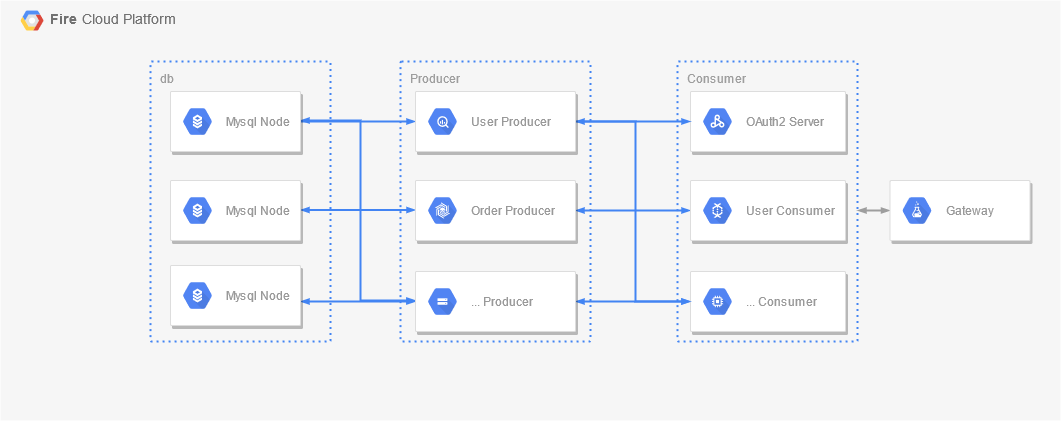

The diagram above was exported from draw.io. Its source (the exported page's mxGraphModel, read from the mxfile embedded in the PNG):
<mxGraphModel dx="2207" dy="547" grid="1" gridSize="10" guides="1" tooltips="1" connect="1" arrows="1" fold="1" page="1" pageScale="1" pageWidth="1169" pageHeight="827" background="#ffffff" math="0" shadow="0">
  <root>
    <mxCell id="0" />
    <mxCell id="1" parent="0" />
    <mxCell id="14" value="&lt;b&gt;Fire &lt;/b&gt;Cloud Platform" style="fillColor=#F6F6F6;strokeColor=none;shadow=0;gradientColor=none;fontSize=14;align=left;spacing=10;fontColor=#717171;9E9E9E;verticalAlign=top;spacingTop=-4;fontStyle=0;spacingLeft=40;html=1;" parent="1" vertex="1">
      <mxGeometry x="-150" y="119" width="1060" height="420" as="geometry" />
    </mxCell>
    <mxCell id="15" value="" style="shape=mxgraph.gcp2.google_cloud_platform;fillColor=#F6F6F6;strokeColor=none;shadow=0;gradientColor=none;" parent="14" vertex="1">
      <mxGeometry width="23" height="20" relative="1" as="geometry">
        <mxPoint x="20" y="10" as="offset" />
      </mxGeometry>
    </mxCell>
    <mxCell id="InFU4xpgnafg3AY6b5O7-691" value="db" style="rounded=1;absoluteArcSize=1;arcSize=2;html=1;strokeColor=#4284F3;gradientColor=none;shadow=0;dashed=1;fontSize=12;fontColor=#9E9E9E;align=left;verticalAlign=top;spacing=10;spacingTop=-4;fillColor=none;dashPattern=1 2;strokeWidth=2;" vertex="1" parent="14">
      <mxGeometry x="150" y="61" width="180" height="280" as="geometry" />
    </mxCell>
    <mxCell id="InFU4xpgnafg3AY6b5O7-698" style="edgeStyle=orthogonalEdgeStyle;rounded=0;html=1;labelBackgroundColor=none;startFill=1;startSize=4;endArrow=blockThin;endFill=1;endSize=4;jettySize=auto;orthogonalLoop=1;strokeColor=#4284F3;strokeWidth=2;fontSize=12;fontColor=#000000;align=center;dashed=0;" edge="1" parent="14">
      <mxGeometry relative="1" as="geometry">
        <mxPoint x="300" y="121" as="sourcePoint" />
        <mxPoint x="415" y="121" as="targetPoint" />
      </mxGeometry>
    </mxCell>
    <mxCell id="InFU4xpgnafg3AY6b5O7-699" style="edgeStyle=orthogonalEdgeStyle;rounded=0;html=1;labelBackgroundColor=none;startFill=1;startSize=4;endArrow=blockThin;endFill=1;endSize=4;jettySize=auto;orthogonalLoop=1;strokeColor=#4284F3;strokeWidth=2;fontSize=12;fontColor=#000000;align=center;dashed=0;startArrow=blockThin;" edge="1" parent="14">
      <mxGeometry relative="1" as="geometry">
        <mxPoint x="300" y="209.5" as="sourcePoint" />
        <mxPoint x="415" y="209.5" as="targetPoint" />
      </mxGeometry>
    </mxCell>
    <mxCell id="InFU4xpgnafg3AY6b5O7-700" style="edgeStyle=orthogonalEdgeStyle;rounded=0;html=1;labelBackgroundColor=none;startFill=1;startSize=4;endArrow=blockThin;endFill=1;endSize=4;jettySize=auto;orthogonalLoop=1;strokeColor=#4284F3;strokeWidth=2;fontSize=12;fontColor=#000000;align=center;dashed=0;startArrow=blockThin;" edge="1" parent="14">
      <mxGeometry relative="1" as="geometry">
        <Array as="points">
          <mxPoint x="360" y="120" />
          <mxPoint x="360" y="300" />
        </Array>
        <mxPoint x="300" y="120" as="sourcePoint" />
        <mxPoint x="415" y="300" as="targetPoint" />
      </mxGeometry>
    </mxCell>
    <mxCell id="InFU4xpgnafg3AY6b5O7-701" style="edgeStyle=orthogonalEdgeStyle;rounded=0;html=1;labelBackgroundColor=none;startFill=1;startSize=4;endArrow=blockThin;endFill=1;endSize=4;jettySize=auto;orthogonalLoop=1;strokeColor=#4284F3;strokeWidth=2;fontSize=12;fontColor=#000000;align=center;dashed=0;startArrow=blockThin;" edge="1" parent="14">
      <mxGeometry relative="1" as="geometry">
        <mxPoint x="300" y="301" as="sourcePoint" />
        <mxPoint x="415" y="301" as="targetPoint" />
      </mxGeometry>
    </mxCell>
    <mxCell id="686" value="Consumer" style="rounded=1;absoluteArcSize=1;arcSize=2;html=1;strokeColor=#4284F3;gradientColor=none;shadow=0;dashed=1;fontSize=12;fontColor=#9E9E9E;align=left;verticalAlign=top;spacing=10;spacingTop=-4;fillColor=none;dashPattern=1 2;strokeWidth=2;" parent="1" vertex="1">
      <mxGeometry x="527" y="180" width="180" height="280" as="geometry" />
    </mxCell>
    <mxCell id="653" value="Producer" style="rounded=1;absoluteArcSize=1;arcSize=2;html=1;strokeColor=#4284F3;gradientColor=none;shadow=0;dashed=1;fontSize=12;fontColor=#9E9E9E;align=left;verticalAlign=top;spacing=10;spacingTop=-4;fillColor=none;dashPattern=1 2;strokeWidth=2;" parent="1" vertex="1">
      <mxGeometry x="250" y="180" width="190" height="280" as="geometry" />
    </mxCell>
    <mxCell id="688" style="edgeStyle=orthogonalEdgeStyle;rounded=0;html=1;labelBackgroundColor=none;startFill=1;startSize=4;endArrow=blockThin;endFill=1;endSize=4;jettySize=auto;orthogonalLoop=1;strokeColor=#4284F3;strokeWidth=2;fontSize=12;fontColor=#000000;align=center;dashed=0;startArrow=blockThin;" parent="1" source="669" target="677" edge="1">
      <mxGeometry relative="1" as="geometry" />
    </mxCell>
    <mxCell id="669" value="" style="strokeColor=#dddddd;fillColor=#ffffff;shadow=1;strokeWidth=1;rounded=1;absoluteArcSize=1;arcSize=2;fontSize=10;fontColor=#9E9E9E;align=center;html=1;" parent="1" vertex="1">
      <mxGeometry x="265" y="299" width="160" height="60" as="geometry" />
    </mxCell>
    <mxCell id="670" value="Order Producer" style="dashed=0;connectable=0;html=1;fillColor=#5184F3;strokeColor=none;shape=mxgraph.gcp2.hexIcon;prIcon=cloud_bigtable;part=1;labelPosition=right;verticalLabelPosition=middle;align=left;verticalAlign=middle;spacingLeft=5;fontColor=#999999;fontSize=12;" parent="669" vertex="1">
      <mxGeometry y="0.5" width="44" height="39" relative="1" as="geometry">
        <mxPoint x="5" y="-19.5" as="offset" />
      </mxGeometry>
    </mxCell>
    <mxCell id="689" style="edgeStyle=orthogonalEdgeStyle;rounded=0;html=1;labelBackgroundColor=none;startFill=1;startSize=4;endArrow=blockThin;endFill=1;endSize=4;jettySize=auto;orthogonalLoop=1;strokeColor=#4284F3;strokeWidth=2;fontSize=12;fontColor=#000000;align=center;dashed=0;startArrow=blockThin;" parent="1" source="673" target="679" edge="1">
      <mxGeometry relative="1" as="geometry" />
    </mxCell>
    <mxCell id="673" value="" style="strokeColor=#dddddd;fillColor=#ffffff;shadow=1;strokeWidth=1;rounded=1;absoluteArcSize=1;arcSize=2;fontSize=10;fontColor=#9E9E9E;align=center;html=1;" parent="1" vertex="1">
      <mxGeometry x="265" y="390" width="160" height="60" as="geometry" />
    </mxCell>
    <mxCell id="674" value="... Producer" style="dashed=0;connectable=0;html=1;fillColor=#5184F3;strokeColor=none;shape=mxgraph.gcp2.hexIcon;prIcon=cloud_storage;part=1;labelPosition=right;verticalLabelPosition=middle;align=left;verticalAlign=middle;spacingLeft=5;fontColor=#999999;fontSize=12;" parent="673" vertex="1">
      <mxGeometry y="0.5" width="44" height="39" relative="1" as="geometry">
        <mxPoint x="5" y="-19.5" as="offset" />
      </mxGeometry>
    </mxCell>
    <mxCell id="675" value="" style="strokeColor=#dddddd;fillColor=#ffffff;shadow=1;strokeWidth=1;rounded=1;absoluteArcSize=1;arcSize=2;fontSize=10;fontColor=#9E9E9E;align=center;html=1;" parent="1" vertex="1">
      <mxGeometry x="540" y="210" width="155" height="60" as="geometry" />
    </mxCell>
    <mxCell id="676" value="OAuth2 Server" style="dashed=0;connectable=0;html=1;fillColor=#5184F3;strokeColor=none;shape=mxgraph.gcp2.hexIcon;prIcon=cloud_dataproc;part=1;labelPosition=right;verticalLabelPosition=middle;align=left;verticalAlign=middle;spacingLeft=5;fontColor=#999999;fontSize=12;" parent="675" vertex="1">
      <mxGeometry y="0.5" width="44" height="39" relative="1" as="geometry">
        <mxPoint x="5" y="-19.5" as="offset" />
      </mxGeometry>
    </mxCell>
    <mxCell id="690" style="edgeStyle=orthogonalEdgeStyle;rounded=0;html=1;labelBackgroundColor=none;startFill=1;startSize=4;endArrow=blockThin;endFill=1;endSize=4;jettySize=auto;orthogonalLoop=1;strokeColor=#9E9E9E;strokeWidth=2;fontSize=12;fontColor=#000000;align=center;dashed=0;startArrow=blockThin;" parent="1" source="686" target="681" edge="1">
      <mxGeometry relative="1" as="geometry">
        <Array as="points">
          <mxPoint x="715" y="329" />
          <mxPoint x="715" y="329" />
        </Array>
      </mxGeometry>
    </mxCell>
    <mxCell id="677" value="" style="strokeColor=#dddddd;fillColor=#ffffff;shadow=1;strokeWidth=1;rounded=1;absoluteArcSize=1;arcSize=2;fontSize=10;fontColor=#9E9E9E;align=center;html=1;" parent="1" vertex="1">
      <mxGeometry x="540" y="299" width="155" height="60" as="geometry" />
    </mxCell>
    <mxCell id="678" value="User Consumer" style="dashed=0;connectable=0;html=1;fillColor=#5184F3;strokeColor=none;shape=mxgraph.gcp2.hexIcon;prIcon=cloud_dataflow;part=1;labelPosition=right;verticalLabelPosition=middle;align=left;verticalAlign=middle;spacingLeft=5;fontColor=#999999;fontSize=12;" parent="677" vertex="1">
      <mxGeometry y="0.5" width="44" height="39" relative="1" as="geometry">
        <mxPoint x="5" y="-19.5" as="offset" />
      </mxGeometry>
    </mxCell>
    <mxCell id="679" value="" style="strokeColor=#dddddd;fillColor=#ffffff;shadow=1;strokeWidth=1;rounded=1;absoluteArcSize=1;arcSize=2;fontSize=10;fontColor=#9E9E9E;align=center;html=1;" parent="1" vertex="1">
      <mxGeometry x="540" y="390" width="155" height="60" as="geometry" />
    </mxCell>
    <mxCell id="680" value="... Consumer" style="dashed=0;connectable=0;html=1;fillColor=#5184F3;strokeColor=none;shape=mxgraph.gcp2.hexIcon;prIcon=compute_engine;part=1;labelPosition=right;verticalLabelPosition=middle;align=left;verticalAlign=middle;spacingLeft=5;fontColor=#999999;fontSize=12;" parent="679" vertex="1">
      <mxGeometry y="0.5" width="44" height="39" relative="1" as="geometry">
        <mxPoint x="5" y="-19.5" as="offset" />
      </mxGeometry>
    </mxCell>
    <mxCell id="681" value="" style="strokeColor=#dddddd;fillColor=#ffffff;shadow=1;strokeWidth=1;rounded=1;absoluteArcSize=1;arcSize=2;fontSize=10;fontColor=#9E9E9E;align=center;html=1;" parent="1" vertex="1">
      <mxGeometry x="739.5" y="299" width="140" height="60" as="geometry" />
    </mxCell>
    <mxCell id="682" value="Gateway" style="dashed=0;connectable=0;html=1;fillColor=#5184F3;strokeColor=none;shape=mxgraph.gcp2.hexIcon;prIcon=cloud_datalab;part=1;labelPosition=right;verticalLabelPosition=middle;align=left;verticalAlign=middle;spacingLeft=5;fontColor=#999999;fontSize=12;" parent="681" vertex="1">
      <mxGeometry y="0.5" width="44" height="39" relative="1" as="geometry">
        <mxPoint x="5" y="-19.5" as="offset" />
      </mxGeometry>
    </mxCell>
    <mxCell id="687" style="edgeStyle=orthogonalEdgeStyle;rounded=0;html=1;labelBackgroundColor=none;startFill=1;startSize=4;endArrow=blockThin;endFill=1;endSize=4;jettySize=auto;orthogonalLoop=1;strokeColor=#4284F3;strokeWidth=2;fontSize=12;fontColor=#000000;align=center;dashed=0;" parent="1" source="684" target="675" edge="1">
      <mxGeometry relative="1" as="geometry" />
    </mxCell>
    <mxCell id="691" style="edgeStyle=orthogonalEdgeStyle;rounded=0;html=1;labelBackgroundColor=none;startFill=1;startSize=4;endArrow=blockThin;endFill=1;endSize=4;jettySize=auto;orthogonalLoop=1;strokeColor=#4284F3;strokeWidth=2;fontSize=12;fontColor=#000000;align=center;dashed=0;startArrow=blockThin;" parent="1" source="684" target="679" edge="1">
      <mxGeometry relative="1" as="geometry">
        <Array as="points">
          <mxPoint x="485" y="240" />
          <mxPoint x="485" y="420" />
        </Array>
      </mxGeometry>
    </mxCell>
    <mxCell id="684" value="" style="strokeColor=#dddddd;fillColor=#ffffff;shadow=1;strokeWidth=1;rounded=1;absoluteArcSize=1;arcSize=2;fontSize=10;fontColor=#9E9E9E;align=center;html=1;" parent="1" vertex="1">
      <mxGeometry x="265" y="210" width="160" height="60" as="geometry" />
    </mxCell>
    <mxCell id="685" value="User Producer" style="dashed=0;connectable=0;html=1;fillColor=#5184F3;strokeColor=none;shape=mxgraph.gcp2.hexIcon;prIcon=bigquery;part=1;labelPosition=right;verticalLabelPosition=middle;align=left;verticalAlign=middle;spacingLeft=5;fontColor=#999999;fontSize=12;" parent="684" vertex="1">
      <mxGeometry y="0.5" width="44" height="39" relative="1" as="geometry">
        <mxPoint x="5" y="-19.5" as="offset" />
      </mxGeometry>
    </mxCell>
    <mxCell id="InFU4xpgnafg3AY6b5O7-692" value="" style="strokeColor=#dddddd;shadow=1;strokeWidth=1;rounded=1;absoluteArcSize=1;arcSize=2;" vertex="1" parent="1">
      <mxGeometry x="20" y="210" width="130" height="60" as="geometry" />
    </mxCell>
    <mxCell id="InFU4xpgnafg3AY6b5O7-693" value="Mysql Node" style="dashed=0;connectable=0;html=1;fillColor=#5184F3;strokeColor=none;shape=mxgraph.gcp2.hexIcon;prIcon=cloud_sql;part=1;labelPosition=right;verticalLabelPosition=middle;align=left;verticalAlign=middle;spacingLeft=5;fontColor=#999999;fontSize=12;" vertex="1" parent="InFU4xpgnafg3AY6b5O7-692">
      <mxGeometry y="0.5" width="44" height="39" relative="1" as="geometry">
        <mxPoint x="5" y="-19.5" as="offset" />
      </mxGeometry>
    </mxCell>
    <mxCell id="InFU4xpgnafg3AY6b5O7-694" value="" style="strokeColor=#dddddd;shadow=1;strokeWidth=1;rounded=1;absoluteArcSize=1;arcSize=2;" vertex="1" parent="1">
      <mxGeometry x="20" y="299" width="130" height="60" as="geometry" />
    </mxCell>
    <mxCell id="InFU4xpgnafg3AY6b5O7-695" value="Mysql Node" style="dashed=0;connectable=0;html=1;fillColor=#5184F3;strokeColor=none;shape=mxgraph.gcp2.hexIcon;prIcon=cloud_sql;part=1;labelPosition=right;verticalLabelPosition=middle;align=left;verticalAlign=middle;spacingLeft=5;fontColor=#999999;fontSize=12;" vertex="1" parent="InFU4xpgnafg3AY6b5O7-694">
      <mxGeometry y="0.5" width="44" height="39" relative="1" as="geometry">
        <mxPoint x="5" y="-19.5" as="offset" />
      </mxGeometry>
    </mxCell>
    <mxCell id="InFU4xpgnafg3AY6b5O7-696" value="" style="strokeColor=#dddddd;shadow=1;strokeWidth=1;rounded=1;absoluteArcSize=1;arcSize=2;" vertex="1" parent="1">
      <mxGeometry x="20" y="384" width="130" height="60" as="geometry" />
    </mxCell>
    <mxCell id="InFU4xpgnafg3AY6b5O7-697" value="Mysql Node" style="dashed=0;connectable=0;html=1;fillColor=#5184F3;strokeColor=none;shape=mxgraph.gcp2.hexIcon;prIcon=cloud_sql;part=1;labelPosition=right;verticalLabelPosition=middle;align=left;verticalAlign=middle;spacingLeft=5;fontColor=#999999;fontSize=12;" vertex="1" parent="InFU4xpgnafg3AY6b5O7-696">
      <mxGeometry y="0.5" width="44" height="39" relative="1" as="geometry">
        <mxPoint x="5" y="-19.5" as="offset" />
      </mxGeometry>
    </mxCell>
  </root>
</mxGraphModel>